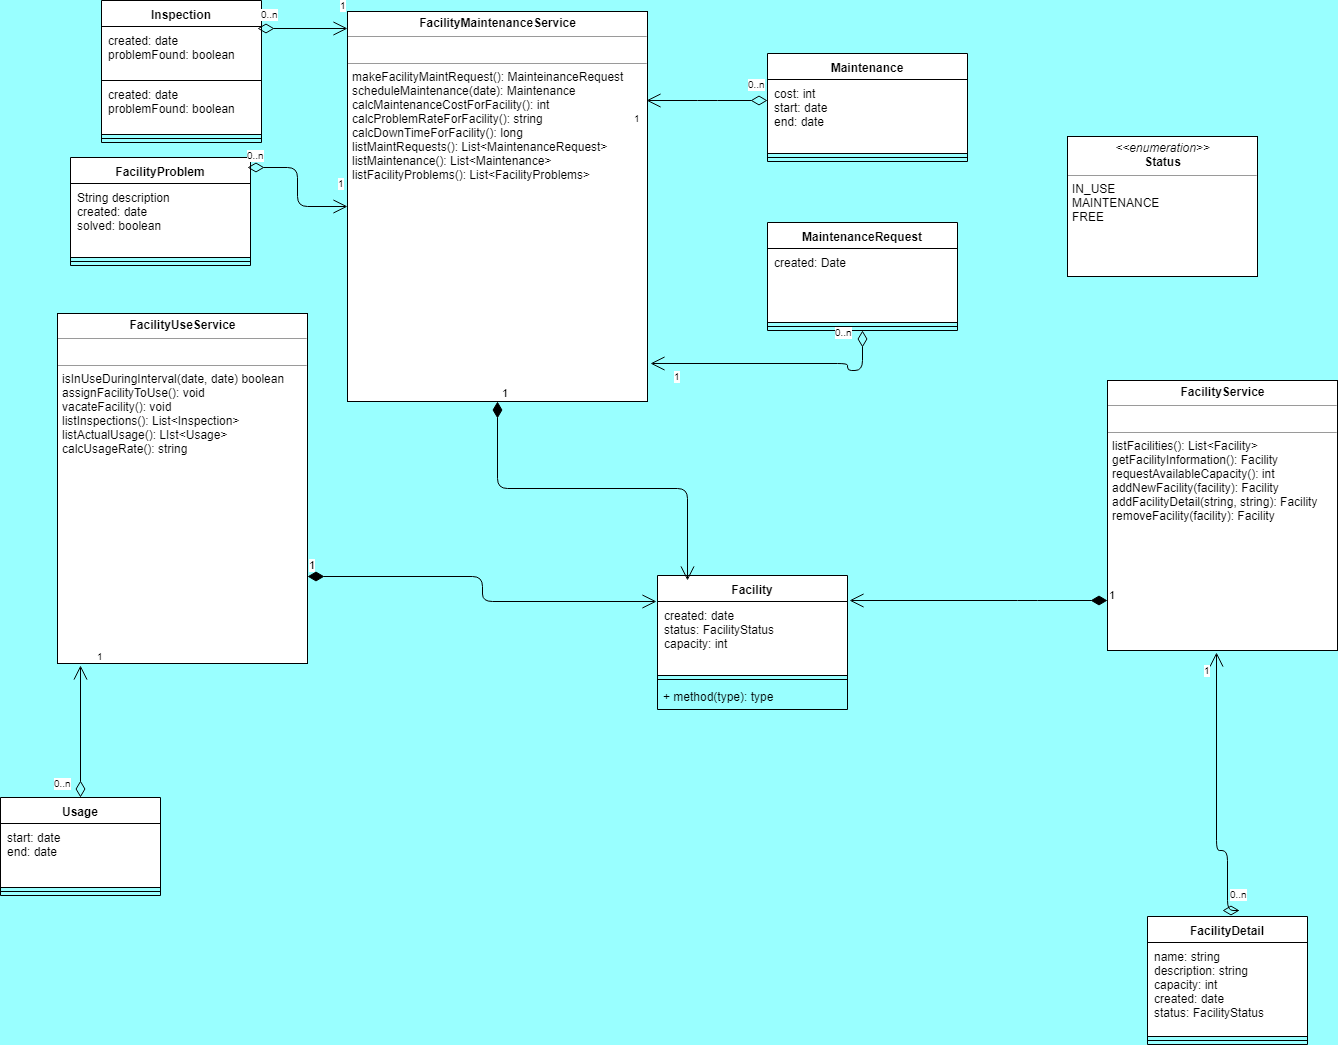

The diagram above was exported from draw.io. Its source (the exported page's mxGraphModel, read from the mxfile embedded in the PNG):
<mxGraphModel dx="1394" dy="715" grid="1" gridSize="10" guides="1" tooltips="1" connect="1" arrows="1" fold="1" page="1" pageScale="1" pageWidth="2000" pageHeight="2000" background="#99FFFF" math="0" shadow="0">
  <root>
    <mxCell id="0" />
    <mxCell id="1" parent="0" />
    <mxCell id="pQRVehr-Yq0p7A_mk7-3-2" value="&lt;p style=&quot;margin: 0px ; margin-top: 4px ; text-align: center&quot;&gt;&lt;b&gt;FacilityUseService&lt;/b&gt;&lt;/p&gt;&lt;hr size=&quot;1&quot;&gt;&lt;p style=&quot;margin: 0px ; margin-left: 4px&quot;&gt;&lt;br&gt;&lt;/p&gt;&lt;hr size=&quot;1&quot;&gt;&lt;p style=&quot;margin: 0px ; margin-left: 4px&quot;&gt;isInUseDuringInterval(date, date) boolean&lt;br&gt;assignFacilityToUse(): void&lt;/p&gt;&lt;p style=&quot;margin: 0px ; margin-left: 4px&quot;&gt;vacateFacility(): void&lt;/p&gt;&lt;p style=&quot;margin: 0px ; margin-left: 4px&quot;&gt;listInspections(): List&amp;lt;Inspection&amp;gt;&lt;/p&gt;&lt;p style=&quot;margin: 0px ; margin-left: 4px&quot;&gt;listActualUsage(): LIst&amp;lt;Usage&amp;gt;&lt;/p&gt;&lt;p style=&quot;margin: 0px ; margin-left: 4px&quot;&gt;calcUsageRate(): string&lt;/p&gt;" style="verticalAlign=top;align=left;overflow=fill;fontSize=12;fontFamily=Helvetica;html=1;" parent="1" vertex="1">
      <mxGeometry x="90" y="333" width="250" height="350" as="geometry" />
    </mxCell>
    <mxCell id="pQRVehr-Yq0p7A_mk7-3-3" value="&lt;p style=&quot;margin: 0px ; margin-top: 4px ; text-align: center&quot;&gt;&lt;b&gt;FacilityMaintenanceService&lt;/b&gt;&lt;/p&gt;&lt;hr size=&quot;1&quot;&gt;&lt;p style=&quot;margin: 0px ; margin-left: 4px&quot;&gt;&lt;br&gt;&lt;/p&gt;&lt;hr size=&quot;1&quot;&gt;&lt;p style=&quot;margin: 0px ; margin-left: 4px&quot;&gt;makeFacilityMaintRequest(): MainteinanceRequest&lt;br&gt;scheduleMaintenance(date): Maintenance&lt;/p&gt;&lt;p style=&quot;margin: 0px ; margin-left: 4px&quot;&gt;calcMaintenanceCostForFacility(): int&lt;/p&gt;&lt;p style=&quot;margin: 0px ; margin-left: 4px&quot;&gt;calcProblemRateForFacility(): string&lt;/p&gt;&lt;p style=&quot;margin: 0px ; margin-left: 4px&quot;&gt;calcDownTimeForFacility(): long&lt;/p&gt;&lt;p style=&quot;margin: 0px ; margin-left: 4px&quot;&gt;listMaintRequests(): List&amp;lt;MaintenanceRequest&amp;gt;&lt;/p&gt;&lt;p style=&quot;margin: 0px ; margin-left: 4px&quot;&gt;listMaintenance(): List&amp;lt;Maintenance&amp;gt;&lt;/p&gt;&lt;p style=&quot;margin: 0px ; margin-left: 4px&quot;&gt;listFacilityProblems(): List&amp;lt;FacilityProblems&amp;gt;&lt;/p&gt;" style="verticalAlign=top;align=left;overflow=fill;fontSize=12;fontFamily=Helvetica;html=1;" parent="1" vertex="1">
      <mxGeometry x="380" y="31" width="300" height="390" as="geometry" />
    </mxCell>
    <mxCell id="pQRVehr-Yq0p7A_mk7-3-4" value="&lt;p style=&quot;margin: 0px ; margin-top: 4px ; text-align: center&quot;&gt;&lt;b&gt;FacilityService&lt;/b&gt;&lt;/p&gt;&lt;hr size=&quot;1&quot;&gt;&lt;p style=&quot;margin: 0px ; margin-left: 4px&quot;&gt;&lt;br&gt;&lt;/p&gt;&lt;hr size=&quot;1&quot;&gt;&lt;p style=&quot;margin: 0px ; margin-left: 4px&quot;&gt;listFacilities(): List&amp;lt;Facility&amp;gt;&lt;/p&gt;&lt;p style=&quot;margin: 0px ; margin-left: 4px&quot;&gt;getFacilityInformation(): Facility&lt;/p&gt;&lt;p style=&quot;margin: 0px ; margin-left: 4px&quot;&gt;requestAvailableCapacity(): int&lt;/p&gt;&lt;p style=&quot;margin: 0px ; margin-left: 4px&quot;&gt;addNewFacility(facility): Facility&lt;/p&gt;&lt;p style=&quot;margin: 0px ; margin-left: 4px&quot;&gt;addFacilityDetail(string, string): Facility&lt;/p&gt;&lt;p style=&quot;margin: 0px ; margin-left: 4px&quot;&gt;removeFacility(facility): Facility&lt;br&gt;&lt;/p&gt;" style="verticalAlign=top;align=left;overflow=fill;fontSize=12;fontFamily=Helvetica;html=1;" parent="1" vertex="1">
      <mxGeometry x="1140" y="400" width="230" height="270" as="geometry" />
    </mxCell>
    <mxCell id="pQRVehr-Yq0p7A_mk7-3-25" value="MaintenanceRequest" style="swimlane;fontStyle=1;align=center;verticalAlign=top;childLayout=stackLayout;horizontal=1;startSize=26;horizontalStack=0;resizeParent=1;resizeParentMax=0;resizeLast=0;collapsible=1;marginBottom=0;" parent="1" vertex="1">
      <mxGeometry x="800" y="242" width="190" height="108" as="geometry" />
    </mxCell>
    <mxCell id="pQRVehr-Yq0p7A_mk7-3-26" value="created: Date" style="text;strokeColor=#000000;fillColor=#ffffff;align=left;verticalAlign=top;spacingLeft=4;spacingRight=4;overflow=hidden;rotatable=0;points=[[0,0.5],[1,0.5]];portConstraint=eastwest;" parent="pQRVehr-Yq0p7A_mk7-3-25" vertex="1">
      <mxGeometry y="26" width="190" height="74" as="geometry" />
    </mxCell>
    <mxCell id="pQRVehr-Yq0p7A_mk7-3-27" value="" style="line;strokeWidth=1;fillColor=none;align=left;verticalAlign=middle;spacingTop=-1;spacingLeft=3;spacingRight=3;rotatable=0;labelPosition=right;points=[];portConstraint=eastwest;" parent="pQRVehr-Yq0p7A_mk7-3-25" vertex="1">
      <mxGeometry y="100" width="190" height="8" as="geometry" />
    </mxCell>
    <mxCell id="pQRVehr-Yq0p7A_mk7-3-31" value="Maintenance" style="swimlane;fontStyle=1;align=center;verticalAlign=top;childLayout=stackLayout;horizontal=1;startSize=26;horizontalStack=0;resizeParent=1;resizeParentMax=0;resizeLast=0;collapsible=1;marginBottom=0;" parent="1" vertex="1">
      <mxGeometry x="800" y="73" width="200" height="108" as="geometry" />
    </mxCell>
    <mxCell id="pQRVehr-Yq0p7A_mk7-3-32" value="cost: int&#10;start: date&#10;end: date&#10;" style="text;strokeColor=#000000;fillColor=#ffffff;align=left;verticalAlign=top;spacingLeft=4;spacingRight=4;overflow=hidden;rotatable=0;points=[[0,0.5],[1,0.5]];portConstraint=eastwest;" parent="pQRVehr-Yq0p7A_mk7-3-31" vertex="1">
      <mxGeometry y="26" width="200" height="74" as="geometry" />
    </mxCell>
    <mxCell id="pQRVehr-Yq0p7A_mk7-3-33" value="" style="line;strokeWidth=1;fillColor=none;align=left;verticalAlign=middle;spacingTop=-1;spacingLeft=3;spacingRight=3;rotatable=0;labelPosition=right;points=[];portConstraint=eastwest;" parent="pQRVehr-Yq0p7A_mk7-3-31" vertex="1">
      <mxGeometry y="100" width="200" height="8" as="geometry" />
    </mxCell>
    <mxCell id="pQRVehr-Yq0p7A_mk7-3-39" value="" style="endArrow=open;html=1;endSize=12;startArrow=diamondThin;startSize=14;startFill=0;edgeStyle=orthogonalEdgeStyle;entryX=0.997;entryY=0.228;entryDx=0;entryDy=0;entryPerimeter=0;exitX=0;exitY=0.284;exitDx=0;exitDy=0;exitPerimeter=0;" parent="1" target="pQRVehr-Yq0p7A_mk7-3-3" edge="1" source="pQRVehr-Yq0p7A_mk7-3-32">
      <mxGeometry relative="1" as="geometry">
        <mxPoint x="838" y="870" as="sourcePoint" />
        <mxPoint x="838" y="740" as="targetPoint" />
        <Array as="points">
          <mxPoint x="740" y="120" />
          <mxPoint x="740" y="120" />
        </Array>
      </mxGeometry>
    </mxCell>
    <mxCell id="pQRVehr-Yq0p7A_mk7-3-40" value="0..n" style="resizable=0;html=1;align=left;verticalAlign=top;labelBackgroundColor=#ffffff;fontSize=10;" parent="pQRVehr-Yq0p7A_mk7-3-39" connectable="0" vertex="1">
      <mxGeometry x="-1" relative="1" as="geometry">
        <mxPoint x="-22" y="-29" as="offset" />
      </mxGeometry>
    </mxCell>
    <mxCell id="pQRVehr-Yq0p7A_mk7-3-41" value="1" style="resizable=0;html=1;align=right;verticalAlign=top;labelBackgroundColor=#ffffff;fontSize=10;" parent="pQRVehr-Yq0p7A_mk7-3-39" connectable="0" vertex="1">
      <mxGeometry x="1" relative="1" as="geometry">
        <mxPoint x="-4" y="5" as="offset" />
      </mxGeometry>
    </mxCell>
    <mxCell id="pQRVehr-Yq0p7A_mk7-3-43" value="&lt;p style=&quot;margin: 0px ; margin-top: 4px ; text-align: center&quot;&gt;&lt;i&gt;&amp;lt;&amp;lt;enumeration&amp;gt;&amp;gt;&lt;/i&gt;&lt;br&gt;&lt;b&gt;Status&lt;/b&gt;&lt;/p&gt;&lt;hr size=&quot;1&quot;&gt;&lt;p style=&quot;margin: 0px ; margin-left: 4px&quot;&gt;IN_USE&lt;/p&gt;&lt;p style=&quot;margin: 0px ; margin-left: 4px&quot;&gt;MAINTENANCE&lt;/p&gt;&lt;p style=&quot;margin: 0px ; margin-left: 4px&quot;&gt;FREE&lt;/p&gt;" style="verticalAlign=top;align=left;overflow=fill;fontSize=12;fontFamily=Helvetica;html=1;" parent="1" vertex="1">
      <mxGeometry x="1100" y="156" width="190" height="140" as="geometry" />
    </mxCell>
    <mxCell id="pQRVehr-Yq0p7A_mk7-3-52" value="Inspection&#10;&#10;" style="swimlane;fontStyle=1;align=center;verticalAlign=top;childLayout=stackLayout;horizontal=1;startSize=26;horizontalStack=0;resizeParent=1;resizeParentMax=0;resizeLast=0;collapsible=1;marginBottom=0;" parent="1" vertex="1">
      <mxGeometry x="134" y="20" width="160" height="142" as="geometry" />
    </mxCell>
    <mxCell id="pQRVehr-Yq0p7A_mk7-3-53" value="created: date&#10;problemFound: boolean&#10;&#10;" style="text;strokeColor=#000000;fillColor=#ffffff;align=left;verticalAlign=top;spacingLeft=4;spacingRight=4;overflow=hidden;rotatable=0;points=[[0,0.5],[1,0.5]];portConstraint=eastwest;" parent="pQRVehr-Yq0p7A_mk7-3-52" vertex="1">
      <mxGeometry y="26" width="160" height="54" as="geometry" />
    </mxCell>
    <mxCell id="b7aStEv3d6Mu3yU5RgPx-4" value="created: date&#10;problemFound: boolean&#10;&#10;" style="text;strokeColor=#000000;fillColor=#ffffff;align=left;verticalAlign=top;spacingLeft=4;spacingRight=4;overflow=hidden;rotatable=0;points=[[0,0.5],[1,0.5]];portConstraint=eastwest;" vertex="1" parent="pQRVehr-Yq0p7A_mk7-3-52">
      <mxGeometry y="80" width="160" height="54" as="geometry" />
    </mxCell>
    <mxCell id="pQRVehr-Yq0p7A_mk7-3-54" value="" style="line;strokeWidth=1;fillColor=none;align=left;verticalAlign=middle;spacingTop=-1;spacingLeft=3;spacingRight=3;rotatable=0;labelPosition=right;points=[];portConstraint=eastwest;" parent="pQRVehr-Yq0p7A_mk7-3-52" vertex="1">
      <mxGeometry y="134" width="160" height="8" as="geometry" />
    </mxCell>
    <mxCell id="pQRVehr-Yq0p7A_mk7-3-61" value="" style="endArrow=open;html=1;endSize=12;startArrow=diamondThin;startSize=14;startFill=0;edgeStyle=orthogonalEdgeStyle;" parent="1" edge="1">
      <mxGeometry relative="1" as="geometry">
        <mxPoint x="290" y="48" as="sourcePoint" />
        <mxPoint x="380" y="48" as="targetPoint" />
      </mxGeometry>
    </mxCell>
    <mxCell id="pQRVehr-Yq0p7A_mk7-3-62" value="0..n" style="resizable=0;html=1;align=left;verticalAlign=top;labelBackgroundColor=#ffffff;fontSize=10;" parent="pQRVehr-Yq0p7A_mk7-3-61" connectable="0" vertex="1">
      <mxGeometry x="-1" relative="1" as="geometry">
        <mxPoint x="1" y="-27" as="offset" />
      </mxGeometry>
    </mxCell>
    <mxCell id="pQRVehr-Yq0p7A_mk7-3-63" value="1" style="resizable=0;html=1;align=right;verticalAlign=top;labelBackgroundColor=#ffffff;fontSize=10;" parent="pQRVehr-Yq0p7A_mk7-3-61" connectable="0" vertex="1">
      <mxGeometry x="1" relative="1" as="geometry">
        <mxPoint x="1" y="-36" as="offset" />
      </mxGeometry>
    </mxCell>
    <mxCell id="pQRVehr-Yq0p7A_mk7-3-64" value="FacilityProblem" style="swimlane;fontStyle=1;align=center;verticalAlign=top;childLayout=stackLayout;horizontal=1;startSize=26;horizontalStack=0;resizeParent=1;resizeParentMax=0;resizeLast=0;collapsible=1;marginBottom=0;" parent="1" vertex="1">
      <mxGeometry x="103" y="177" width="180" height="108" as="geometry" />
    </mxCell>
    <mxCell id="pQRVehr-Yq0p7A_mk7-3-65" value="String description&#10;created: date&#10;solved: boolean" style="text;strokeColor=#000000;fillColor=#ffffff;align=left;verticalAlign=top;spacingLeft=4;spacingRight=4;overflow=hidden;rotatable=0;points=[[0,0.5],[1,0.5]];portConstraint=eastwest;" parent="pQRVehr-Yq0p7A_mk7-3-64" vertex="1">
      <mxGeometry y="26" width="180" height="74" as="geometry" />
    </mxCell>
    <mxCell id="pQRVehr-Yq0p7A_mk7-3-66" value="" style="line;strokeWidth=1;fillColor=none;align=left;verticalAlign=middle;spacingTop=-1;spacingLeft=3;spacingRight=3;rotatable=0;labelPosition=right;points=[];portConstraint=eastwest;" parent="pQRVehr-Yq0p7A_mk7-3-64" vertex="1">
      <mxGeometry y="100" width="180" height="8" as="geometry" />
    </mxCell>
    <mxCell id="pQRVehr-Yq0p7A_mk7-3-68" value="" style="endArrow=open;html=1;endSize=12;startArrow=diamondThin;startSize=14;startFill=0;edgeStyle=orthogonalEdgeStyle;" parent="1" target="pQRVehr-Yq0p7A_mk7-3-3" edge="1">
      <mxGeometry relative="1" as="geometry">
        <mxPoint x="280" y="187" as="sourcePoint" />
        <mxPoint x="840" y="590" as="targetPoint" />
      </mxGeometry>
    </mxCell>
    <mxCell id="pQRVehr-Yq0p7A_mk7-3-69" value="0..n" style="resizable=0;html=1;align=left;verticalAlign=top;labelBackgroundColor=#ffffff;fontSize=10;" parent="pQRVehr-Yq0p7A_mk7-3-68" connectable="0" vertex="1">
      <mxGeometry x="-1" relative="1" as="geometry">
        <mxPoint x="-3" y="-25" as="offset" />
      </mxGeometry>
    </mxCell>
    <mxCell id="pQRVehr-Yq0p7A_mk7-3-70" value="1" style="resizable=0;html=1;align=right;verticalAlign=top;labelBackgroundColor=#ffffff;fontSize=10;" parent="pQRVehr-Yq0p7A_mk7-3-68" connectable="0" vertex="1">
      <mxGeometry x="1" relative="1" as="geometry">
        <mxPoint x="-1" y="-36" as="offset" />
      </mxGeometry>
    </mxCell>
    <mxCell id="pQRVehr-Yq0p7A_mk7-3-71" value="Usage" style="swimlane;fontStyle=1;align=center;verticalAlign=top;childLayout=stackLayout;horizontal=1;startSize=26;horizontalStack=0;resizeParent=1;resizeParentMax=0;resizeLast=0;collapsible=1;marginBottom=0;" parent="1" vertex="1">
      <mxGeometry x="33" y="817" width="160" height="98" as="geometry" />
    </mxCell>
    <mxCell id="pQRVehr-Yq0p7A_mk7-3-78" value="start: date&#10;end: date&#10;" style="text;strokeColor=#000000;fillColor=#ffffff;align=left;verticalAlign=top;spacingLeft=4;spacingRight=4;overflow=hidden;rotatable=0;points=[[0,0.5],[1,0.5]];portConstraint=eastwest;" parent="pQRVehr-Yq0p7A_mk7-3-71" vertex="1">
      <mxGeometry y="26" width="160" height="64" as="geometry" />
    </mxCell>
    <mxCell id="pQRVehr-Yq0p7A_mk7-3-73" value="" style="line;strokeWidth=1;fillColor=none;align=left;verticalAlign=middle;spacingTop=-1;spacingLeft=3;spacingRight=3;rotatable=0;labelPosition=right;points=[];portConstraint=eastwest;" parent="pQRVehr-Yq0p7A_mk7-3-71" vertex="1">
      <mxGeometry y="90" width="160" height="8" as="geometry" />
    </mxCell>
    <mxCell id="pQRVehr-Yq0p7A_mk7-3-75" value="" style="endArrow=open;html=1;endSize=12;startArrow=diamondThin;startSize=14;startFill=0;edgeStyle=orthogonalEdgeStyle;exitX=0.5;exitY=0;exitDx=0;exitDy=0;entryX=0.092;entryY=1.006;entryDx=0;entryDy=0;entryPerimeter=0;" parent="1" edge="1" target="pQRVehr-Yq0p7A_mk7-3-2" source="pQRVehr-Yq0p7A_mk7-3-71">
      <mxGeometry relative="1" as="geometry">
        <mxPoint x="1130" y="643" as="sourcePoint" />
        <mxPoint x="884" y="643" as="targetPoint" />
      </mxGeometry>
    </mxCell>
    <mxCell id="pQRVehr-Yq0p7A_mk7-3-76" value="0..n" style="resizable=0;html=1;align=left;verticalAlign=top;labelBackgroundColor=#ffffff;fontSize=10;" parent="pQRVehr-Yq0p7A_mk7-3-75" connectable="0" vertex="1">
      <mxGeometry x="-1" relative="1" as="geometry">
        <mxPoint x="-29" y="-27" as="offset" />
      </mxGeometry>
    </mxCell>
    <mxCell id="pQRVehr-Yq0p7A_mk7-3-77" value="1" style="resizable=0;html=1;align=right;verticalAlign=top;labelBackgroundColor=#ffffff;fontSize=10;" parent="pQRVehr-Yq0p7A_mk7-3-75" connectable="0" vertex="1">
      <mxGeometry x="1" relative="1" as="geometry">
        <mxPoint x="25" y="-22" as="offset" />
      </mxGeometry>
    </mxCell>
    <mxCell id="pQRVehr-Yq0p7A_mk7-3-79" value="FacilityDetail" style="swimlane;fontStyle=1;align=center;verticalAlign=top;childLayout=stackLayout;horizontal=1;startSize=26;horizontalStack=0;resizeParent=1;resizeParentMax=0;resizeLast=0;collapsible=1;marginBottom=0;" parent="1" vertex="1">
      <mxGeometry x="1180" y="936" width="160" height="128" as="geometry" />
    </mxCell>
    <mxCell id="pQRVehr-Yq0p7A_mk7-3-80" value="name: string&#10;description: string&#10;capacity: int&#10;created: date&#10;status: FacilityStatus" style="text;strokeColor=#000000;fillColor=#ffffff;align=left;verticalAlign=top;spacingLeft=4;spacingRight=4;overflow=hidden;rotatable=0;points=[[0,0.5],[1,0.5]];portConstraint=eastwest;" parent="pQRVehr-Yq0p7A_mk7-3-79" vertex="1">
      <mxGeometry y="26" width="160" height="94" as="geometry" />
    </mxCell>
    <mxCell id="pQRVehr-Yq0p7A_mk7-3-81" value="" style="line;strokeWidth=1;fillColor=#ffffff;align=left;verticalAlign=middle;spacingTop=-1;spacingLeft=3;spacingRight=3;rotatable=0;labelPosition=right;points=[];portConstraint=eastwest;strokeColor=#000000;" parent="pQRVehr-Yq0p7A_mk7-3-79" vertex="1">
      <mxGeometry y="120" width="160" height="8" as="geometry" />
    </mxCell>
    <mxCell id="pQRVehr-Yq0p7A_mk7-3-6" value="Facility" style="swimlane;fontStyle=1;align=center;verticalAlign=top;childLayout=stackLayout;horizontal=1;startSize=26;horizontalStack=0;resizeParent=1;resizeParentMax=0;resizeLast=0;collapsible=1;marginBottom=0;" parent="1" vertex="1">
      <mxGeometry x="690" y="595" width="190" height="134" as="geometry" />
    </mxCell>
    <mxCell id="pQRVehr-Yq0p7A_mk7-3-7" value="created: date&#10;status: FacilityStatus&#10;capacity: int" style="text;strokeColor=#000000;fillColor=#ffffff;align=left;verticalAlign=top;spacingLeft=4;spacingRight=4;overflow=hidden;rotatable=0;points=[[0,0.5],[1,0.5]];portConstraint=eastwest;" parent="pQRVehr-Yq0p7A_mk7-3-6" vertex="1">
      <mxGeometry y="26" width="190" height="74" as="geometry" />
    </mxCell>
    <mxCell id="pQRVehr-Yq0p7A_mk7-3-8" value="" style="line;strokeWidth=1;fillColor=none;align=left;verticalAlign=middle;spacingTop=-1;spacingLeft=3;spacingRight=3;rotatable=0;labelPosition=right;points=[];portConstraint=eastwest;" parent="pQRVehr-Yq0p7A_mk7-3-6" vertex="1">
      <mxGeometry y="100" width="190" height="8" as="geometry" />
    </mxCell>
    <mxCell id="pQRVehr-Yq0p7A_mk7-3-9" value="+ method(type): type" style="text;strokeColor=none;fillColor=none;align=left;verticalAlign=top;spacingLeft=4;spacingRight=4;overflow=hidden;rotatable=0;points=[[0,0.5],[1,0.5]];portConstraint=eastwest;" parent="pQRVehr-Yq0p7A_mk7-3-6" vertex="1">
      <mxGeometry y="108" width="190" height="26" as="geometry" />
    </mxCell>
    <mxCell id="9YDtBJWA4070gc0coTE1-9" value="" style="endArrow=open;html=1;endSize=12;startArrow=diamondThin;startSize=14;startFill=0;edgeStyle=orthogonalEdgeStyle;entryX=1.01;entryY=0.903;entryDx=0;entryDy=0;entryPerimeter=0;" parent="1" source="pQRVehr-Yq0p7A_mk7-3-25" target="pQRVehr-Yq0p7A_mk7-3-3" edge="1">
      <mxGeometry x="0.4273" y="-90" relative="1" as="geometry">
        <mxPoint x="1225" y="763" as="sourcePoint" />
        <mxPoint x="870" y="301" as="targetPoint" />
        <Array as="points">
          <mxPoint x="895" y="390" />
          <mxPoint x="880" y="390" />
          <mxPoint x="880" y="383" />
        </Array>
        <mxPoint as="offset" />
      </mxGeometry>
    </mxCell>
    <mxCell id="9YDtBJWA4070gc0coTE1-10" value="0..n" style="resizable=0;html=1;align=left;verticalAlign=top;labelBackgroundColor=#ffffff;fontSize=10;" parent="9YDtBJWA4070gc0coTE1-9" connectable="0" vertex="1">
      <mxGeometry x="-1" relative="1" as="geometry">
        <mxPoint x="-30" y="-11" as="offset" />
      </mxGeometry>
    </mxCell>
    <mxCell id="9YDtBJWA4070gc0coTE1-11" value="1" style="resizable=0;html=1;align=right;verticalAlign=top;labelBackgroundColor=#ffffff;fontSize=10;" parent="9YDtBJWA4070gc0coTE1-9" connectable="0" vertex="1">
      <mxGeometry x="1" relative="1" as="geometry">
        <mxPoint x="32" as="offset" />
      </mxGeometry>
    </mxCell>
    <mxCell id="WCx8dCERG_vjdtpfEL6P-1" value="" style="endArrow=open;html=1;endSize=12;startArrow=diamondThin;startSize=14;startFill=0;edgeStyle=orthogonalEdgeStyle;entryX=0.474;entryY=1.007;entryDx=0;entryDy=0;entryPerimeter=0;" parent="1" edge="1" target="pQRVehr-Yq0p7A_mk7-3-4">
      <mxGeometry relative="1" as="geometry">
        <mxPoint x="1255" y="930" as="sourcePoint" />
        <mxPoint x="747" y="730" as="targetPoint" />
        <Array as="points">
          <mxPoint x="1260" y="870" />
          <mxPoint x="1249" y="870" />
        </Array>
      </mxGeometry>
    </mxCell>
    <mxCell id="WCx8dCERG_vjdtpfEL6P-2" value="0..n" style="resizable=0;html=1;align=left;verticalAlign=top;labelBackgroundColor=#ffffff;fontSize=10;" parent="WCx8dCERG_vjdtpfEL6P-1" connectable="0" vertex="1">
      <mxGeometry x="-1" relative="1" as="geometry">
        <mxPoint x="5" y="-29" as="offset" />
      </mxGeometry>
    </mxCell>
    <mxCell id="WCx8dCERG_vjdtpfEL6P-3" value="1" style="resizable=0;html=1;align=right;verticalAlign=top;labelBackgroundColor=#ffffff;fontSize=10;" parent="WCx8dCERG_vjdtpfEL6P-1" connectable="0" vertex="1">
      <mxGeometry x="1" relative="1" as="geometry">
        <mxPoint x="-4" y="5" as="offset" />
      </mxGeometry>
    </mxCell>
    <mxCell id="b7aStEv3d6Mu3yU5RgPx-1" value="1" style="endArrow=open;html=1;endSize=12;startArrow=diamondThin;startSize=14;startFill=1;edgeStyle=orthogonalEdgeStyle;align=left;verticalAlign=bottom;exitX=1;exitY=0.75;exitDx=0;exitDy=0;entryX=-0.005;entryY=0.194;entryDx=0;entryDy=0;entryPerimeter=0;" edge="1" parent="1" source="pQRVehr-Yq0p7A_mk7-3-2" target="pQRVehr-Yq0p7A_mk7-3-6">
      <mxGeometry x="-1" y="3" relative="1" as="geometry">
        <mxPoint x="90" y="1000" as="sourcePoint" />
        <mxPoint x="250" y="1000" as="targetPoint" />
      </mxGeometry>
    </mxCell>
    <mxCell id="b7aStEv3d6Mu3yU5RgPx-2" value="1" style="endArrow=open;html=1;endSize=12;startArrow=diamondThin;startSize=14;startFill=1;edgeStyle=orthogonalEdgeStyle;align=left;verticalAlign=bottom;exitX=0.5;exitY=1;exitDx=0;exitDy=0;entryX=0.158;entryY=0.037;entryDx=0;entryDy=0;entryPerimeter=0;" edge="1" parent="1" source="pQRVehr-Yq0p7A_mk7-3-3" target="pQRVehr-Yq0p7A_mk7-3-6">
      <mxGeometry x="-1" y="3" relative="1" as="geometry">
        <mxPoint x="70" y="1040" as="sourcePoint" />
        <mxPoint x="230" y="1040" as="targetPoint" />
      </mxGeometry>
    </mxCell>
    <mxCell id="b7aStEv3d6Mu3yU5RgPx-3" value="1" style="endArrow=open;html=1;endSize=12;startArrow=diamondThin;startSize=14;startFill=1;edgeStyle=orthogonalEdgeStyle;align=left;verticalAlign=bottom;exitX=0;exitY=0.815;exitDx=0;exitDy=0;exitPerimeter=0;entryX=1.011;entryY=0.187;entryDx=0;entryDy=0;entryPerimeter=0;" edge="1" parent="1" source="pQRVehr-Yq0p7A_mk7-3-4" target="pQRVehr-Yq0p7A_mk7-3-6">
      <mxGeometry x="-1" y="3" relative="1" as="geometry">
        <mxPoint x="785" y="360" as="sourcePoint" />
        <mxPoint x="800" y="590" as="targetPoint" />
        <Array as="points">
          <mxPoint x="1060" y="620" />
          <mxPoint x="1060" y="620" />
        </Array>
      </mxGeometry>
    </mxCell>
  </root>
</mxGraphModel>